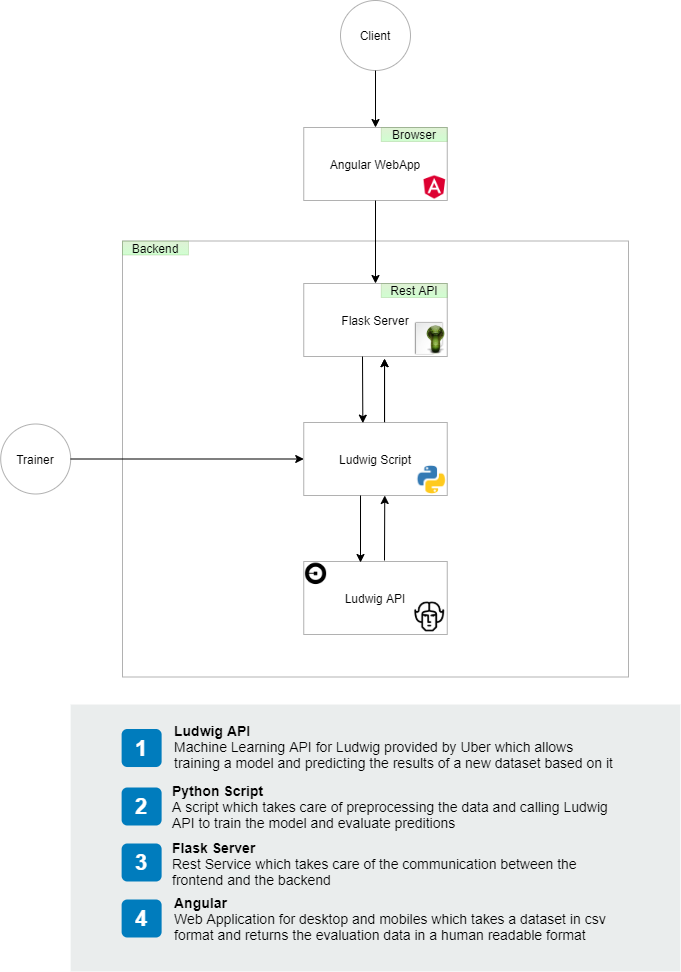

The diagram above was exported from draw.io. Its source (the exported page's mxGraphModel, read from the mxfile embedded in the PNG):
<mxGraphModel dx="2062" dy="1466" grid="0" gridSize="10" guides="1" tooltips="1" connect="1" arrows="1" fold="1" page="0" pageScale="1" pageWidth="1169" pageHeight="827" background="#FFFFFF" math="0" shadow="0">
  <root>
    <mxCell id="0" />
    <mxCell id="1" parent="0" />
    <mxCell id="S2UGIexjf9HVenVyDXgE-6" value="Flask Server" style="rounded=0;whiteSpace=wrap;html=1;opacity=30;" parent="1" vertex="1">
      <mxGeometry x="333.25" y="134" width="143.5" height="73" as="geometry" />
    </mxCell>
    <mxCell id="UhSVwZC9rnVku_mzar56-15" style="edgeStyle=orthogonalEdgeStyle;rounded=0;orthogonalLoop=1;jettySize=auto;html=1;entryX=0.5;entryY=0;entryDx=0;entryDy=0;" edge="1" parent="1" source="S2UGIexjf9HVenVyDXgE-17" target="UhSVwZC9rnVku_mzar56-12">
      <mxGeometry relative="1" as="geometry" />
    </mxCell>
    <mxCell id="S2UGIexjf9HVenVyDXgE-17" value="Client" style="ellipse;whiteSpace=wrap;html=1;aspect=fixed;opacity=30;" parent="1" vertex="1">
      <mxGeometry x="370" y="-149" width="70" height="70" as="geometry" />
    </mxCell>
    <mxCell id="S2UGIexjf9HVenVyDXgE-30" value="" style="endArrow=classic;html=1;entryX=0.291;entryY=0.043;entryDx=0;entryDy=0;entryPerimeter=0;" parent="1" edge="1">
      <mxGeometry width="50" height="50" relative="1" as="geometry">
        <mxPoint x="392" y="207" as="sourcePoint" />
        <mxPoint x="392.3432500000001" y="273.66599999999994" as="targetPoint" />
      </mxGeometry>
    </mxCell>
    <mxCell id="S2UGIexjf9HVenVyDXgE-31" value="" style="endArrow=classic;html=1;entryX=0.563;entryY=1.029;entryDx=0;entryDy=0;entryPerimeter=0;exitX=0.563;exitY=-0.005;exitDx=0;exitDy=0;exitPerimeter=0;" parent="1" target="S2UGIexjf9HVenVyDXgE-6" edge="1" source="UhSVwZC9rnVku_mzar56-2">
      <mxGeometry width="50" height="50" relative="1" as="geometry">
        <mxPoint x="414" y="265" as="sourcePoint" />
        <mxPoint x="490" y="340" as="targetPoint" />
      </mxGeometry>
    </mxCell>
    <mxCell id="S2UGIexjf9HVenVyDXgE-64" value="Rest API" style="rounded=0;whiteSpace=wrap;html=1;opacity=30;fillColor=#97D077;strokeColor=#82b366;gradientColor=#66FF66;" parent="1" vertex="1">
      <mxGeometry x="410.75" y="134" width="66" height="14" as="geometry" />
    </mxCell>
    <mxCell id="S2UGIexjf9HVenVyDXgE-105" value="" style="rounded=0;whiteSpace=wrap;html=1;labelBackgroundColor=#000000;fillColor=none;opacity=30;gradientColor=#66FF66;" parent="1" vertex="1">
      <mxGeometry x="152" y="91.5" width="506" height="436" as="geometry" />
    </mxCell>
    <mxCell id="2ouX1xPHOnO6GsE3a83p-2" value="" style="rounded=0;whiteSpace=wrap;html=1;fillColor=#EAEDED;fontSize=22;fontColor=#FFFFFF;strokeColor=none;labelBackgroundColor=none;" parent="1" vertex="1">
      <mxGeometry x="100.19" y="555" width="609.62" height="267" as="geometry" />
    </mxCell>
    <mxCell id="2ouX1xPHOnO6GsE3a83p-3" value="1" style="rounded=1;whiteSpace=wrap;html=1;fillColor=#007CBD;strokeColor=none;fontColor=#FFFFFF;fontStyle=1;fontSize=22;labelBackgroundColor=none;" parent="1" vertex="1">
      <mxGeometry x="151.12" y="579.5" width="40" height="38" as="geometry" />
    </mxCell>
    <mxCell id="2ouX1xPHOnO6GsE3a83p-6" value="2" style="rounded=1;whiteSpace=wrap;html=1;fillColor=#007CBD;strokeColor=none;fontColor=#FFFFFF;fontStyle=1;fontSize=22;labelBackgroundColor=none;" parent="1" vertex="1">
      <mxGeometry x="151.12" y="638" width="40" height="38" as="geometry" />
    </mxCell>
    <mxCell id="2ouX1xPHOnO6GsE3a83p-9" value="3" style="rounded=1;whiteSpace=wrap;html=1;fillColor=#007CBD;strokeColor=none;fontColor=#FFFFFF;fontStyle=1;fontSize=22;labelBackgroundColor=none;" parent="1" vertex="1">
      <mxGeometry x="151.12" y="694" width="40" height="38" as="geometry" />
    </mxCell>
    <mxCell id="2ouX1xPHOnO6GsE3a83p-12" value="&lt;b&gt;Ludwig API&lt;/b&gt;&lt;br&gt;Machine Learning API for Ludwig provided by Uber which allows training a model and predicting the results of a new dataset based on it" style="text;html=1;align=left;verticalAlign=top;spacingTop=-4;fontSize=14;labelBackgroundColor=none;whiteSpace=wrap;" parent="1" vertex="1">
      <mxGeometry x="202" y="571" width="450" height="55" as="geometry" />
    </mxCell>
    <mxCell id="2ouX1xPHOnO6GsE3a83p-15" value="&lt;b&gt;Python Script&lt;/b&gt;&lt;br&gt;&lt;div&gt;A script which takes care of preprocessing the data and calling Ludwig API to train the model and evaluate preditions&lt;/div&gt;" style="text;html=1;align=left;verticalAlign=top;spacingTop=-4;fontSize=14;labelBackgroundColor=none;whiteSpace=wrap;" parent="1" vertex="1">
      <mxGeometry x="200.12" y="630.5" width="448" height="53" as="geometry" />
    </mxCell>
    <mxCell id="2ouX1xPHOnO6GsE3a83p-18" value="&lt;b&gt;Flask Server&lt;/b&gt;&lt;br&gt;&lt;div&gt;Rest Service which takes care of the communication between the frontend and the backend&lt;/div&gt;&lt;div style=&quot;font-weight: bold&quot;&gt;&lt;br&gt;&lt;/div&gt;" style="text;html=1;align=left;verticalAlign=top;spacingTop=-4;fontSize=14;labelBackgroundColor=none;whiteSpace=wrap;" parent="1" vertex="1">
      <mxGeometry x="200.12" y="687.5" width="450" height="51" as="geometry" />
    </mxCell>
    <mxCell id="2ouX1xPHOnO6GsE3a83p-25" value="4" style="rounded=1;whiteSpace=wrap;html=1;fillColor=#007CBD;strokeColor=none;fontColor=#FFFFFF;fontStyle=1;fontSize=22;labelBackgroundColor=none;" parent="1" vertex="1">
      <mxGeometry x="151.12" y="750" width="40" height="38" as="geometry" />
    </mxCell>
    <mxCell id="2ouX1xPHOnO6GsE3a83p-26" value="&lt;span&gt;&lt;b&gt;Angular&lt;br&gt;&lt;/b&gt;Web Application for desktop and mobiles which takes a dataset in csv format and returns the evaluation data in a human readable format&lt;/span&gt;&lt;br&gt;&lt;div&gt;&lt;br&gt;&lt;/div&gt;" style="text;html=1;align=left;verticalAlign=top;spacingTop=-4;fontSize=14;labelBackgroundColor=none;whiteSpace=wrap;" parent="1" vertex="1">
      <mxGeometry x="202" y="742.87" width="449.5" height="52.25" as="geometry" />
    </mxCell>
    <mxCell id="2ouX1xPHOnO6GsE3a83p-27" style="edgeStyle=orthogonalEdgeStyle;rounded=0;orthogonalLoop=1;jettySize=auto;html=1;exitX=0.5;exitY=1;exitDx=0;exitDy=0;" parent="1" source="2ouX1xPHOnO6GsE3a83p-9" target="2ouX1xPHOnO6GsE3a83p-9" edge="1">
      <mxGeometry relative="1" as="geometry" />
    </mxCell>
    <mxCell id="UhSVwZC9rnVku_mzar56-1" value="" style="shape=image;html=1;verticalAlign=top;verticalLabelPosition=bottom;labelBackgroundColor=#ffffff;imageAspect=0;aspect=fixed;image=https://cdn3.iconfinder.com/data/icons/humano2/128x128/mimetypes/gnome-mime-text-x-python.png" vertex="1" parent="1">
      <mxGeometry x="441.75" y="172" width="35" height="35" as="geometry" />
    </mxCell>
    <mxCell id="UhSVwZC9rnVku_mzar56-2" value="Ludwig Script" style="rounded=0;whiteSpace=wrap;html=1;opacity=30;" vertex="1" parent="1">
      <mxGeometry x="333.25" y="273" width="143.5" height="73" as="geometry" />
    </mxCell>
    <mxCell id="UhSVwZC9rnVku_mzar56-3" value="" style="shape=image;html=1;verticalAlign=top;verticalLabelPosition=bottom;labelBackgroundColor=#ffffff;imageAspect=0;aspect=fixed;image=https://cdn4.iconfinder.com/data/icons/logos-and-brands/512/267_Python_logo-128.png" vertex="1" parent="1">
      <mxGeometry x="445.75" y="315" width="31" height="31" as="geometry" />
    </mxCell>
    <mxCell id="UhSVwZC9rnVku_mzar56-4" value="Ludwig API" style="rounded=0;whiteSpace=wrap;html=1;opacity=30;" vertex="1" parent="1">
      <mxGeometry x="333.25" y="412" width="143.5" height="73" as="geometry" />
    </mxCell>
    <mxCell id="UhSVwZC9rnVku_mzar56-5" value="" style="endArrow=classic;html=1;exitX=0.333;exitY=1;exitDx=0;exitDy=0;exitPerimeter=0;" edge="1" parent="1">
      <mxGeometry width="50" height="50" relative="1" as="geometry">
        <mxPoint x="390.0049999999999" y="346" as="sourcePoint" />
        <mxPoint x="390" y="413" as="targetPoint" />
      </mxGeometry>
    </mxCell>
    <mxCell id="UhSVwZC9rnVku_mzar56-6" value="" style="endArrow=classic;html=1;" edge="1" parent="1">
      <mxGeometry width="50" height="50" relative="1" as="geometry">
        <mxPoint x="414" y="411" as="sourcePoint" />
        <mxPoint x="414.25" y="346" as="targetPoint" />
      </mxGeometry>
    </mxCell>
    <mxCell id="UhSVwZC9rnVku_mzar56-7" value="" style="shape=image;html=1;verticalAlign=top;verticalLabelPosition=bottom;labelBackgroundColor=#ffffff;imageAspect=0;aspect=fixed;image=https://cdn4.iconfinder.com/data/icons/characters-from-pop-culture/100/Beethoven-128.png" vertex="1" parent="1">
      <mxGeometry x="441.75" y="450" width="35" height="35" as="geometry" />
    </mxCell>
    <mxCell id="UhSVwZC9rnVku_mzar56-8" value="Trainer" style="ellipse;whiteSpace=wrap;html=1;aspect=fixed;opacity=30;" vertex="1" parent="1">
      <mxGeometry x="30.189999999999998" y="274.5" width="70" height="70" as="geometry" />
    </mxCell>
    <mxCell id="UhSVwZC9rnVku_mzar56-9" value="" style="endArrow=classic;html=1;entryX=0;entryY=0.5;entryDx=0;entryDy=0;exitX=1;exitY=0.5;exitDx=0;exitDy=0;" edge="1" parent="1" source="UhSVwZC9rnVku_mzar56-8" target="UhSVwZC9rnVku_mzar56-2">
      <mxGeometry width="50" height="50" relative="1" as="geometry">
        <mxPoint x="46" y="315" as="sourcePoint" />
        <mxPoint x="337" y="140" as="targetPoint" />
      </mxGeometry>
    </mxCell>
    <mxCell id="UhSVwZC9rnVku_mzar56-10" value="Backend" style="rounded=0;whiteSpace=wrap;html=1;opacity=30;fillColor=#97D077;strokeColor=#82b366;gradientColor=#66FF66;" vertex="1" parent="1">
      <mxGeometry x="152" y="91.5" width="66" height="14" as="geometry" />
    </mxCell>
    <mxCell id="UhSVwZC9rnVku_mzar56-11" value="" style="endArrow=classic;html=1;entryX=0.563;entryY=1.029;entryDx=0;entryDy=0;entryPerimeter=0;exitX=0.563;exitY=-0.005;exitDx=0;exitDy=0;exitPerimeter=0;" edge="1" parent="1">
      <mxGeometry width="50" height="50" relative="1" as="geometry">
        <mxPoint x="414.04050000000007" y="272.635" as="sourcePoint" />
        <mxPoint x="414.04050000000007" y="209.11699999999996" as="targetPoint" />
      </mxGeometry>
    </mxCell>
    <mxCell id="UhSVwZC9rnVku_mzar56-17" style="edgeStyle=orthogonalEdgeStyle;rounded=0;orthogonalLoop=1;jettySize=auto;html=1;exitX=0.5;exitY=1;exitDx=0;exitDy=0;" edge="1" parent="1" source="UhSVwZC9rnVku_mzar56-12">
      <mxGeometry relative="1" as="geometry">
        <mxPoint x="405" y="134" as="targetPoint" />
      </mxGeometry>
    </mxCell>
    <mxCell id="UhSVwZC9rnVku_mzar56-12" value="Angular WebApp" style="rounded=0;whiteSpace=wrap;html=1;opacity=30;" vertex="1" parent="1">
      <mxGeometry x="333.25" y="-22" width="143.5" height="73" as="geometry" />
    </mxCell>
    <mxCell id="UhSVwZC9rnVku_mzar56-13" value="Browser" style="rounded=0;whiteSpace=wrap;html=1;opacity=30;fillColor=#97D077;strokeColor=#82b366;gradientColor=#66FF66;" vertex="1" parent="1">
      <mxGeometry x="410.75" y="-22" width="66" height="14" as="geometry" />
    </mxCell>
    <mxCell id="UhSVwZC9rnVku_mzar56-14" value="" style="shape=image;html=1;verticalAlign=top;verticalLabelPosition=bottom;labelBackgroundColor=#ffffff;imageAspect=0;aspect=fixed;image=https://cdn0.iconfinder.com/data/icons/picons-social/57/70-uber-2-128.png" vertex="1" parent="1">
      <mxGeometry x="333.25" y="412" width="24.5" height="24.5" as="geometry" />
    </mxCell>
    <mxCell id="UhSVwZC9rnVku_mzar56-18" value="" style="shape=image;html=1;verticalAlign=top;verticalLabelPosition=bottom;labelBackgroundColor=#ffffff;imageAspect=0;aspect=fixed;image=https://cdn4.iconfinder.com/data/icons/logos-and-brands/512/21_Angular_logo_logos-128.png" vertex="1" parent="1">
      <mxGeometry x="451.25" y="25" width="26" height="26" as="geometry" />
    </mxCell>
  </root>
</mxGraphModel>